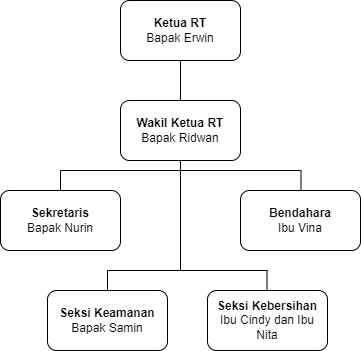

The diagram above was exported from draw.io. Its source (the exported page's mxGraphModel, read from the mxfile embedded in the PNG):
<mxGraphModel dx="1958" dy="553" grid="1" gridSize="10" guides="1" tooltips="1" connect="1" arrows="1" fold="1" page="1" pageScale="1" pageWidth="850" pageHeight="1100" math="0" shadow="0">
  <root>
    <mxCell id="0" />
    <mxCell id="1" parent="0" />
    <mxCell id="R0wRazRwPlcU-COWO-tF-1" value="&lt;b&gt;Ketua RT&lt;/b&gt;&lt;br&gt;Bapak Erwin" style="rounded=1;whiteSpace=wrap;html=1;" parent="1" vertex="1">
      <mxGeometry x="100" y="100" width="120" height="60" as="geometry" />
    </mxCell>
    <mxCell id="R0wRazRwPlcU-COWO-tF-2" value="&lt;b&gt;Wakil Ketua RT&lt;/b&gt;&lt;br&gt;Bapak Ridwan" style="rounded=1;whiteSpace=wrap;html=1;" parent="1" vertex="1">
      <mxGeometry x="100" y="200" width="120" height="60" as="geometry" />
    </mxCell>
    <mxCell id="R0wRazRwPlcU-COWO-tF-3" value="&lt;b&gt;Sekretaris&lt;/b&gt;&lt;br&gt;Bapak Nurin" style="rounded=1;whiteSpace=wrap;html=1;" parent="1" vertex="1">
      <mxGeometry x="-20" y="290" width="120" height="60" as="geometry" />
    </mxCell>
    <mxCell id="R0wRazRwPlcU-COWO-tF-4" value="&lt;b&gt;Bendahara&lt;/b&gt;&lt;br&gt;Ibu Vina" style="rounded=1;whiteSpace=wrap;html=1;" parent="1" vertex="1">
      <mxGeometry x="220" y="290" width="120" height="60" as="geometry" />
    </mxCell>
    <mxCell id="R0wRazRwPlcU-COWO-tF-5" value="&lt;b&gt;Seksi Keamanan&lt;/b&gt;&lt;br&gt;Bapak Samin" style="rounded=1;whiteSpace=wrap;html=1;" parent="1" vertex="1">
      <mxGeometry x="27" y="390" width="120" height="60" as="geometry" />
    </mxCell>
    <mxCell id="R0wRazRwPlcU-COWO-tF-6" value="&lt;b&gt;Seksi Kebersihan&lt;/b&gt;&lt;br&gt;Ibu Cindy dan Ibu Nita" style="rounded=1;whiteSpace=wrap;html=1;" parent="1" vertex="1">
      <mxGeometry x="187" y="390" width="120" height="60" as="geometry" />
    </mxCell>
    <mxCell id="R0wRazRwPlcU-COWO-tF-10" value="" style="endArrow=none;html=1;rounded=0;exitX=0.5;exitY=1;exitDx=0;exitDy=0;entryX=0.5;entryY=0;entryDx=0;entryDy=0;" parent="1" source="R0wRazRwPlcU-COWO-tF-1" target="R0wRazRwPlcU-COWO-tF-2" edge="1">
      <mxGeometry width="50" height="50" relative="1" as="geometry">
        <mxPoint x="490" y="290" as="sourcePoint" />
        <mxPoint x="540" y="240" as="targetPoint" />
      </mxGeometry>
    </mxCell>
    <mxCell id="R0wRazRwPlcU-COWO-tF-11" value="" style="endArrow=none;html=1;rounded=0;" parent="1" source="R0wRazRwPlcU-COWO-tF-2" edge="1">
      <mxGeometry width="50" height="50" relative="1" as="geometry">
        <mxPoint x="159.5" y="260" as="sourcePoint" />
        <mxPoint x="160" y="370" as="targetPoint" />
      </mxGeometry>
    </mxCell>
    <mxCell id="R0wRazRwPlcU-COWO-tF-12" value="" style="endArrow=none;html=1;rounded=0;" parent="1" edge="1">
      <mxGeometry width="50" height="50" relative="1" as="geometry">
        <mxPoint x="40" y="270" as="sourcePoint" />
        <mxPoint x="280" y="270" as="targetPoint" />
      </mxGeometry>
    </mxCell>
    <mxCell id="R0wRazRwPlcU-COWO-tF-13" value="" style="endArrow=none;html=1;rounded=0;entryX=0.5;entryY=0;entryDx=0;entryDy=0;" parent="1" target="R0wRazRwPlcU-COWO-tF-3" edge="1">
      <mxGeometry width="50" height="50" relative="1" as="geometry">
        <mxPoint x="40" y="270" as="sourcePoint" />
        <mxPoint x="200" y="250" as="targetPoint" />
      </mxGeometry>
    </mxCell>
    <mxCell id="R0wRazRwPlcU-COWO-tF-14" value="" style="endArrow=none;html=1;rounded=0;entryX=0.5;entryY=0;entryDx=0;entryDy=0;" parent="1" edge="1">
      <mxGeometry width="50" height="50" relative="1" as="geometry">
        <mxPoint x="280.5" y="270" as="sourcePoint" />
        <mxPoint x="280.5" y="290" as="targetPoint" />
      </mxGeometry>
    </mxCell>
    <mxCell id="R0wRazRwPlcU-COWO-tF-16" value="" style="endArrow=none;html=1;rounded=0;exitX=0.5;exitY=0;exitDx=0;exitDy=0;" parent="1" source="R0wRazRwPlcU-COWO-tF-5" edge="1">
      <mxGeometry width="50" height="50" relative="1" as="geometry">
        <mxPoint x="150" y="300" as="sourcePoint" />
        <mxPoint x="87" y="370" as="targetPoint" />
      </mxGeometry>
    </mxCell>
    <mxCell id="R0wRazRwPlcU-COWO-tF-17" value="" style="endArrow=none;html=1;rounded=0;exitX=0.5;exitY=0;exitDx=0;exitDy=0;" parent="1" edge="1">
      <mxGeometry width="50" height="50" relative="1" as="geometry">
        <mxPoint x="246.5" y="390" as="sourcePoint" />
        <mxPoint x="246.5" y="370" as="targetPoint" />
      </mxGeometry>
    </mxCell>
    <mxCell id="R0wRazRwPlcU-COWO-tF-18" value="" style="endArrow=none;html=1;rounded=0;" parent="1" edge="1">
      <mxGeometry width="50" height="50" relative="1" as="geometry">
        <mxPoint x="87" y="370" as="sourcePoint" />
        <mxPoint x="247" y="370" as="targetPoint" />
      </mxGeometry>
    </mxCell>
  </root>
</mxGraphModel>